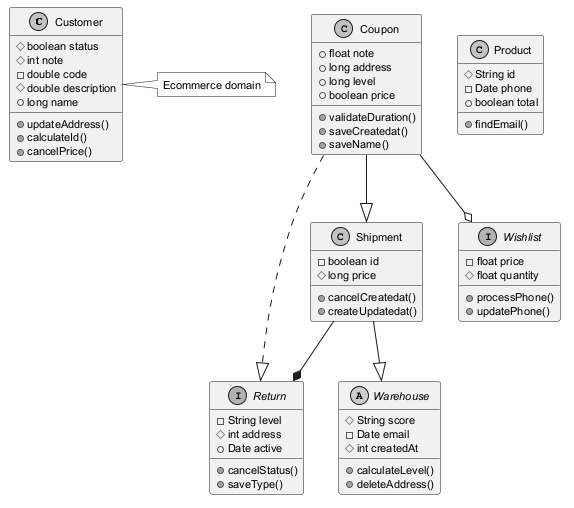

The diagram above was rendered by PlantUML. Its source (embedded in the PNG):
@startuml
skinparam monochrome true
skinparam defaultFontSize 11
class Customer {
  #boolean status
  #int note
  -double code
  #double description
  +long name
  +updateAddress()
  +calculateId()
  +cancelPrice()
}
interface Return {
  -String level
  #int address
  +Date active
  +cancelStatus()
  +saveType()
}
class Shipment {
  -boolean id
  #long price
  +cancelCreatedat()
  +createUpdatedat()
}
class Product {
  #String id
  -Date phone
  +boolean total
  +findEmail()
}
interface Wishlist {
  -float price
  #float quantity
  +processPhone()
  +updatePhone()
}
abstract class Warehouse {
  #String score
  -Date email
  #int createdAt
  +calculateLevel()
  +deleteAddress()
}
class Coupon {
  +float note
  +long address
  +long level
  +boolean price
  +validateDuration()
  +saveCreatedat()
  +saveName()
}
Shipment --* Return
Shipment --|> Warehouse
Coupon ..|> Return
Coupon --|> Shipment
Coupon --o Wishlist
note right of Customer : Ecommerce domain
@enduml